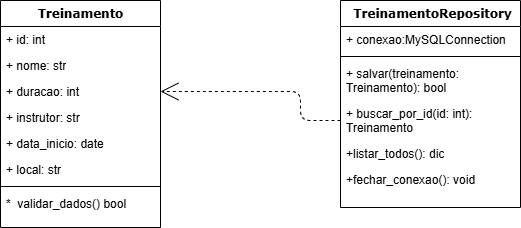

The diagram above was exported from draw.io. Its source (the exported page's mxGraphModel, read from the mxfile embedded in the PNG):
<mxGraphModel dx="872" dy="431" grid="1" gridSize="10" guides="1" tooltips="1" connect="1" arrows="1" fold="1" page="1" pageScale="1" pageWidth="1100" pageHeight="850" background="none" math="0" shadow="0">
  <root>
    <mxCell id="0" />
    <mxCell id="1" parent="0" />
    <mxCell id="78961159f06e98e8-17" value="Treinamento" style="swimlane;html=1;fontStyle=1;align=center;verticalAlign=top;childLayout=stackLayout;horizontal=1;startSize=26;horizontalStack=0;resizeParent=1;resizeLast=0;collapsible=1;marginBottom=0;swimlaneFillColor=#ffffff;rounded=0;shadow=0;comic=0;labelBackgroundColor=none;strokeWidth=1;fillColor=none;fontFamily=Verdana;fontSize=12" parent="1" vertex="1">
      <mxGeometry x="90" y="83" width="160" height="227" as="geometry" />
    </mxCell>
    <mxCell id="78961159f06e98e8-21" value="+ id: int" style="text;html=1;strokeColor=none;fillColor=none;align=left;verticalAlign=top;spacingLeft=4;spacingRight=4;whiteSpace=wrap;overflow=hidden;rotatable=0;points=[[0,0.5],[1,0.5]];portConstraint=eastwest;" parent="78961159f06e98e8-17" vertex="1">
      <mxGeometry y="26" width="160" height="26" as="geometry" />
    </mxCell>
    <mxCell id="78961159f06e98e8-23" value="+ nome: str" style="text;html=1;strokeColor=none;fillColor=none;align=left;verticalAlign=top;spacingLeft=4;spacingRight=4;whiteSpace=wrap;overflow=hidden;rotatable=0;points=[[0,0.5],[1,0.5]];portConstraint=eastwest;" parent="78961159f06e98e8-17" vertex="1">
      <mxGeometry y="52" width="160" height="26" as="geometry" />
    </mxCell>
    <mxCell id="78961159f06e98e8-25" value="+ duracao: int&amp;nbsp;" style="text;html=1;strokeColor=none;fillColor=none;align=left;verticalAlign=top;spacingLeft=4;spacingRight=4;whiteSpace=wrap;overflow=hidden;rotatable=0;points=[[0,0.5],[1,0.5]];portConstraint=eastwest;" parent="78961159f06e98e8-17" vertex="1">
      <mxGeometry y="78" width="160" height="26" as="geometry" />
    </mxCell>
    <mxCell id="78961159f06e98e8-26" value="+ instrutor: str" style="text;html=1;strokeColor=none;fillColor=none;align=left;verticalAlign=top;spacingLeft=4;spacingRight=4;whiteSpace=wrap;overflow=hidden;rotatable=0;points=[[0,0.5],[1,0.5]];portConstraint=eastwest;" parent="78961159f06e98e8-17" vertex="1">
      <mxGeometry y="104" width="160" height="26" as="geometry" />
    </mxCell>
    <mxCell id="78961159f06e98e8-24" value="+ data_inicio: date" style="text;html=1;strokeColor=none;fillColor=none;align=left;verticalAlign=top;spacingLeft=4;spacingRight=4;whiteSpace=wrap;overflow=hidden;rotatable=0;points=[[0,0.5],[1,0.5]];portConstraint=eastwest;" parent="78961159f06e98e8-17" vertex="1">
      <mxGeometry y="130" width="160" height="26" as="geometry" />
    </mxCell>
    <mxCell id="_S0K2_F1KeUHnif3wr00-1" value="+ local: str" style="text;html=1;strokeColor=none;fillColor=none;align=left;verticalAlign=top;spacingLeft=4;spacingRight=4;whiteSpace=wrap;overflow=hidden;rotatable=0;points=[[0,0.5],[1,0.5]];portConstraint=eastwest;" vertex="1" parent="78961159f06e98e8-17">
      <mxGeometry y="156" width="160" height="26" as="geometry" />
    </mxCell>
    <mxCell id="78961159f06e98e8-19" value="" style="line;html=1;strokeWidth=1;fillColor=none;align=left;verticalAlign=middle;spacingTop=-1;spacingLeft=3;spacingRight=3;rotatable=0;labelPosition=right;points=[];portConstraint=eastwest;" parent="78961159f06e98e8-17" vertex="1">
      <mxGeometry y="182" width="160" height="8" as="geometry" />
    </mxCell>
    <mxCell id="78961159f06e98e8-20" value="* &amp;nbsp;validar_dados() bool" style="text;html=1;strokeColor=none;fillColor=none;align=left;verticalAlign=top;spacingLeft=4;spacingRight=4;whiteSpace=wrap;overflow=hidden;rotatable=0;points=[[0,0.5],[1,0.5]];portConstraint=eastwest;" parent="78961159f06e98e8-17" vertex="1">
      <mxGeometry y="190" width="160" height="26" as="geometry" />
    </mxCell>
    <mxCell id="78961159f06e98e8-30" value="&amp;nbsp;TreinamentoRepository" style="swimlane;html=1;fontStyle=1;align=center;verticalAlign=top;childLayout=stackLayout;horizontal=1;startSize=26;horizontalStack=0;resizeParent=1;resizeLast=0;collapsible=1;marginBottom=0;swimlaneFillColor=#ffffff;rounded=0;shadow=0;comic=0;labelBackgroundColor=none;strokeWidth=1;fillColor=none;fontFamily=Verdana;fontSize=12" parent="1" vertex="1">
      <mxGeometry x="430" y="83" width="180" height="207" as="geometry" />
    </mxCell>
    <mxCell id="78961159f06e98e8-36" value="+ conexao:MySQLConnection" style="text;html=1;strokeColor=none;fillColor=none;align=left;verticalAlign=top;spacingLeft=4;spacingRight=4;whiteSpace=wrap;overflow=hidden;rotatable=0;points=[[0,0.5],[1,0.5]];portConstraint=eastwest;" parent="78961159f06e98e8-30" vertex="1">
      <mxGeometry y="26" width="180" height="26" as="geometry" />
    </mxCell>
    <mxCell id="78961159f06e98e8-38" value="" style="line;html=1;strokeWidth=1;fillColor=none;align=left;verticalAlign=middle;spacingTop=-1;spacingLeft=3;spacingRight=3;rotatable=0;labelPosition=right;points=[];portConstraint=eastwest;" parent="78961159f06e98e8-30" vertex="1">
      <mxGeometry y="52" width="180" height="8" as="geometry" />
    </mxCell>
    <mxCell id="78961159f06e98e8-39" value="+ salvar(treinamento: Treinamento): bool" style="text;html=1;strokeColor=none;fillColor=none;align=left;verticalAlign=top;spacingLeft=4;spacingRight=4;whiteSpace=wrap;overflow=hidden;rotatable=0;points=[[0,0.5],[1,0.5]];portConstraint=eastwest;" parent="78961159f06e98e8-30" vertex="1">
      <mxGeometry y="60" width="180" height="40" as="geometry" />
    </mxCell>
    <mxCell id="78961159f06e98e8-40" value="+ buscar_por_id(id: int): Treinamento" style="text;html=1;strokeColor=none;fillColor=none;align=left;verticalAlign=top;spacingLeft=4;spacingRight=4;whiteSpace=wrap;overflow=hidden;rotatable=0;points=[[0,0.5],[1,0.5]];portConstraint=eastwest;" parent="78961159f06e98e8-30" vertex="1">
      <mxGeometry y="100" width="180" height="40" as="geometry" />
    </mxCell>
    <mxCell id="78961159f06e98e8-42" value="+listar_todos(): dic" style="text;html=1;strokeColor=none;fillColor=none;align=left;verticalAlign=top;spacingLeft=4;spacingRight=4;whiteSpace=wrap;overflow=hidden;rotatable=0;points=[[0,0.5],[1,0.5]];portConstraint=eastwest;" parent="78961159f06e98e8-30" vertex="1">
      <mxGeometry y="140" width="180" height="26" as="geometry" />
    </mxCell>
    <mxCell id="_S0K2_F1KeUHnif3wr00-2" value="+fechar_conexao(): void" style="text;html=1;strokeColor=none;fillColor=none;align=left;verticalAlign=top;spacingLeft=4;spacingRight=4;whiteSpace=wrap;overflow=hidden;rotatable=0;points=[[0,0.5],[1,0.5]];portConstraint=eastwest;" vertex="1" parent="78961159f06e98e8-30">
      <mxGeometry y="166" width="180" height="26" as="geometry" />
    </mxCell>
    <mxCell id="_S0K2_F1KeUHnif3wr00-3" style="edgeStyle=orthogonalEdgeStyle;html=1;labelBackgroundColor=none;startFill=0;startSize=8;endArrow=open;endFill=0;endSize=16;fontFamily=Verdana;fontSize=12;dashed=1;exitX=0;exitY=0.5;exitDx=0;exitDy=0;entryX=1;entryY=0.5;entryDx=0;entryDy=0;" edge="1" parent="1" source="78961159f06e98e8-40" target="78961159f06e98e8-25">
      <mxGeometry relative="1" as="geometry">
        <Array as="points">
          <mxPoint x="390" y="203" />
          <mxPoint x="390" y="174" />
        </Array>
        <mxPoint x="150" y="425" as="sourcePoint" />
        <mxPoint x="390" y="596.9999999999999" as="targetPoint" />
      </mxGeometry>
    </mxCell>
  </root>
</mxGraphModel>